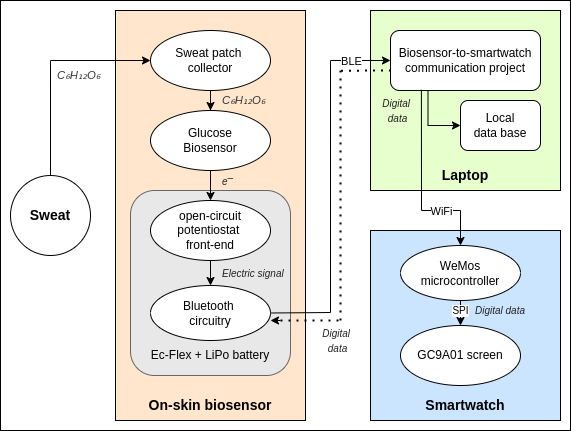

The diagram above was exported from draw.io. Its source (the exported page's mxGraphModel, read from the mxfile embedded in the PNG):
<mxGraphModel dx="2046" dy="556" grid="1" gridSize="10" guides="1" tooltips="1" connect="1" arrows="1" fold="1" page="1" pageScale="1" pageWidth="827" pageHeight="1169" math="0" shadow="0">
  <root>
    <mxCell id="0" />
    <mxCell id="1" parent="0" />
    <mxCell id="2PN-l_jp82AP-ezV3I-t-1" value="" style="rounded=0;whiteSpace=wrap;html=1;" vertex="1" parent="1">
      <mxGeometry x="-130" y="80" width="570" height="430" as="geometry" />
    </mxCell>
    <mxCell id="amDN2kG-zXQlgbPiP2_k-19" value="" style="rounded=0;whiteSpace=wrap;html=1;fillColor=#CCE5FF;" parent="1" vertex="1">
      <mxGeometry x="240" y="310" width="190" height="190" as="geometry" />
    </mxCell>
    <mxCell id="amDN2kG-zXQlgbPiP2_k-14" value="" style="rounded=0;whiteSpace=wrap;html=1;fillColor=#E6FFCC;" parent="1" vertex="1">
      <mxGeometry x="240" y="90" width="190" height="180" as="geometry" />
    </mxCell>
    <mxCell id="amDN2kG-zXQlgbPiP2_k-6" value="" style="rounded=0;whiteSpace=wrap;html=1;fillColor=#FFE6CC;" parent="1" vertex="1">
      <mxGeometry x="-15" y="90" width="190" height="410" as="geometry" />
    </mxCell>
    <mxCell id="J9ZQrmaXdSN4wPngVpZi-10" value="WeMos microcontroller" style="ellipse;whiteSpace=wrap;html=1;" parent="1" vertex="1">
      <mxGeometry x="270" y="325" width="120" height="55" as="geometry" />
    </mxCell>
    <mxCell id="J9ZQrmaXdSN4wPngVpZi-14" value="Glucose&lt;br&gt;Biosensor" style="ellipse;whiteSpace=wrap;html=1;" parent="1" vertex="1">
      <mxGeometry x="20" y="190" width="120" height="60" as="geometry" />
    </mxCell>
    <mxCell id="J9ZQrmaXdSN4wPngVpZi-18" value="GC9A01 screen" style="ellipse;whiteSpace=wrap;html=1;" parent="1" vertex="1">
      <mxGeometry x="270" y="405" width="120" height="60" as="geometry" />
    </mxCell>
    <mxCell id="amDN2kG-zXQlgbPiP2_k-9" value="" style="rounded=1;whiteSpace=wrap;html=1;fontSize=12;fillColor=#E8E8E8;fontColor=#333333;strokeColor=#666666;" parent="1" vertex="1">
      <mxGeometry y="270" width="160" height="185" as="geometry" />
    </mxCell>
    <mxCell id="amDN2kG-zXQlgbPiP2_k-1" value="" style="endArrow=none;dashed=1;html=1;dashPattern=1 3;strokeWidth=2;rounded=0;" parent="1" edge="1">
      <mxGeometry width="50" height="50" relative="1" as="geometry">
        <mxPoint x="150" y="400" as="sourcePoint" />
        <mxPoint x="210" y="400" as="targetPoint" />
      </mxGeometry>
    </mxCell>
    <mxCell id="amDN2kG-zXQlgbPiP2_k-2" value="" style="endArrow=none;dashed=1;html=1;dashPattern=1 3;strokeWidth=2;rounded=0;entryX=-0.003;entryY=0.63;entryDx=0;entryDy=0;entryPerimeter=0;" parent="1" edge="1">
      <mxGeometry width="50" height="50" relative="1" as="geometry">
        <mxPoint x="210.45" y="150.2" as="sourcePoint" />
        <mxPoint x="260.00000000000017" y="149.99999999999994" as="targetPoint" />
      </mxGeometry>
    </mxCell>
    <mxCell id="amDN2kG-zXQlgbPiP2_k-4" value="" style="endArrow=none;dashed=1;html=1;dashPattern=1 3;strokeWidth=2;rounded=0;" parent="1" edge="1">
      <mxGeometry width="50" height="50" relative="1" as="geometry">
        <mxPoint x="210" y="400" as="sourcePoint" />
        <mxPoint x="210" y="150" as="targetPoint" />
      </mxGeometry>
    </mxCell>
    <mxCell id="amDN2kG-zXQlgbPiP2_k-22" style="edgeStyle=orthogonalEdgeStyle;rounded=0;orthogonalLoop=1;jettySize=auto;html=1;exitX=0.5;exitY=1;exitDx=0;exitDy=0;entryX=0.5;entryY=0;entryDx=0;entryDy=0;fontSize=14;" parent="1" source="amDN2kG-zXQlgbPiP2_k-8" target="J9ZQrmaXdSN4wPngVpZi-11" edge="1">
      <mxGeometry relative="1" as="geometry" />
    </mxCell>
    <mxCell id="amDN2kG-zXQlgbPiP2_k-8" value="&lt;font style=&quot;font-size: 12px&quot;&gt;&lt;span class=&quot;NormalTextRun SCXW83235808 BCX0&quot; style=&quot;margin: 0px ; padding: 0px ; font-family: &amp;#34;calibri&amp;#34; , &amp;#34;calibri_embeddedfont&amp;#34; , &amp;#34;calibri_msfontservice&amp;#34; , sans-serif ; text-align: left ; background-color: rgb(255 , 255 , 255)&quot;&gt;open-circuit &lt;/span&gt;&lt;span class=&quot;NormalTextRun SpellingErrorV2 SCXW83235808 BCX0&quot; style=&quot;margin: 0px ; padding: 0px ; background-repeat: repeat-x ; background-position: left bottom ; border-bottom: 1px solid transparent ; font-family: &amp;#34;calibri&amp;#34; , &amp;#34;calibri_embeddedfont&amp;#34; , &amp;#34;calibri_msfontservice&amp;#34; , sans-serif ; text-align: left ; background-color: rgb(255 , 255 , 255)&quot;&gt;potentiostat &lt;br&gt;front-end&lt;/span&gt;&lt;/font&gt;" style="ellipse;whiteSpace=wrap;html=1;" parent="1" vertex="1">
      <mxGeometry x="20" y="280" width="120" height="60" as="geometry" />
    </mxCell>
    <mxCell id="J9ZQrmaXdSN4wPngVpZi-11" value="Bluetooth &lt;br&gt;circuitry" style="ellipse;whiteSpace=wrap;html=1;" parent="1" vertex="1">
      <mxGeometry x="20" y="365" width="120" height="55" as="geometry" />
    </mxCell>
    <mxCell id="amDN2kG-zXQlgbPiP2_k-11" value="" style="endArrow=classic;html=1;rounded=0;fontSize=12;" parent="1" edge="1">
      <mxGeometry width="50" height="50" relative="1" as="geometry">
        <mxPoint x="150" y="400" as="sourcePoint" />
        <mxPoint x="140" y="400" as="targetPoint" />
      </mxGeometry>
    </mxCell>
    <mxCell id="amDN2kG-zXQlgbPiP2_k-12" value="Ec-Flex + LiPo battery" style="text;html=1;strokeColor=none;fillColor=none;align=center;verticalAlign=middle;whiteSpace=wrap;rounded=0;fontSize=12;" parent="1" vertex="1">
      <mxGeometry x="10" y="420" width="140" height="30" as="geometry" />
    </mxCell>
    <mxCell id="amDN2kG-zXQlgbPiP2_k-13" value="&lt;font style=&quot;font-size: 14px&quot;&gt;&lt;b&gt;On-skin biosensor&lt;/b&gt;&lt;/font&gt;" style="text;html=1;strokeColor=none;fillColor=none;align=center;verticalAlign=middle;whiteSpace=wrap;rounded=0;fontSize=12;" parent="1" vertex="1">
      <mxGeometry x="10" y="470" width="140" height="30" as="geometry" />
    </mxCell>
    <mxCell id="amDN2kG-zXQlgbPiP2_k-17" value="&lt;font style=&quot;font-size: 14px&quot;&gt;&lt;b&gt;Laptop&lt;/b&gt;&lt;/font&gt;" style="text;html=1;strokeColor=none;fillColor=none;align=center;verticalAlign=middle;whiteSpace=wrap;rounded=0;fontSize=12;" parent="1" vertex="1">
      <mxGeometry x="265" y="240" width="140" height="30" as="geometry" />
    </mxCell>
    <mxCell id="amDN2kG-zXQlgbPiP2_k-18" value="&lt;font style=&quot;font-size: 14px&quot;&gt;&lt;b&gt;Smartwatch&lt;/b&gt;&lt;/font&gt;" style="text;html=1;strokeColor=none;fillColor=none;align=center;verticalAlign=middle;whiteSpace=wrap;rounded=0;fontSize=12;" parent="1" vertex="1">
      <mxGeometry x="265" y="470" width="140" height="30" as="geometry" />
    </mxCell>
    <mxCell id="amDN2kG-zXQlgbPiP2_k-20" style="edgeStyle=orthogonalEdgeStyle;rounded=0;orthogonalLoop=1;jettySize=auto;html=1;exitX=0.5;exitY=1;exitDx=0;exitDy=0;entryX=0.5;entryY=0;entryDx=0;entryDy=0;fontSize=14;" parent="1" source="J9ZQrmaXdSN4wPngVpZi-14" target="amDN2kG-zXQlgbPiP2_k-8" edge="1">
      <mxGeometry relative="1" as="geometry" />
    </mxCell>
    <mxCell id="amDN2kG-zXQlgbPiP2_k-25" style="edgeStyle=orthogonalEdgeStyle;rounded=0;orthogonalLoop=1;jettySize=auto;html=1;exitX=0.5;exitY=1;exitDx=0;exitDy=0;fontSize=14;" parent="1" source="amDN2kG-zXQlgbPiP2_k-24" target="J9ZQrmaXdSN4wPngVpZi-14" edge="1">
      <mxGeometry relative="1" as="geometry" />
    </mxCell>
    <mxCell id="amDN2kG-zXQlgbPiP2_k-24" value="Sweat patch &lt;br&gt;collector" style="ellipse;whiteSpace=wrap;html=1;" parent="1" vertex="1">
      <mxGeometry x="20" y="110" width="120" height="60" as="geometry" />
    </mxCell>
    <mxCell id="F9KsN5taSy-moMb9yF2v-3" style="edgeStyle=orthogonalEdgeStyle;rounded=0;orthogonalLoop=1;jettySize=auto;html=1;entryX=0;entryY=0.5;entryDx=0;entryDy=0;exitX=0.5;exitY=0;exitDx=0;exitDy=0;" parent="1" source="F9KsN5taSy-moMb9yF2v-2" target="amDN2kG-zXQlgbPiP2_k-24" edge="1">
      <mxGeometry relative="1" as="geometry" />
    </mxCell>
    <mxCell id="F9KsN5taSy-moMb9yF2v-2" value="&lt;font style=&quot;font-size: 14px&quot;&gt;&lt;b&gt;Sweat&lt;/b&gt;&lt;/font&gt;" style="ellipse;whiteSpace=wrap;html=1;aspect=fixed;" parent="1" vertex="1">
      <mxGeometry x="-120" y="255" width="80" height="80" as="geometry" />
    </mxCell>
    <mxCell id="F9KsN5taSy-moMb9yF2v-21" style="edgeStyle=orthogonalEdgeStyle;rounded=0;orthogonalLoop=1;jettySize=auto;html=1;exitX=0.25;exitY=1;exitDx=0;exitDy=0;entryX=0;entryY=0.5;entryDx=0;entryDy=0;fontFamily=Helvetica;fontSize=10;" parent="1" source="F9KsN5taSy-moMb9yF2v-5" target="F9KsN5taSy-moMb9yF2v-6" edge="1">
      <mxGeometry relative="1" as="geometry" />
    </mxCell>
    <mxCell id="F9KsN5taSy-moMb9yF2v-5" value="&lt;span&gt;Biosensor-to-smartwatch communication project&lt;/span&gt;" style="rounded=1;whiteSpace=wrap;html=1;" parent="1" vertex="1">
      <mxGeometry x="260" y="110" width="150" height="60" as="geometry" />
    </mxCell>
    <mxCell id="F9KsN5taSy-moMb9yF2v-6" value="Local&lt;br&gt;data base" style="rounded=1;whiteSpace=wrap;html=1;" parent="1" vertex="1">
      <mxGeometry x="330" y="180" width="80" height="50" as="geometry" />
    </mxCell>
    <mxCell id="F9KsN5taSy-moMb9yF2v-10" value="" style="endArrow=classic;html=1;rounded=0;entryX=0.5;entryY=0;entryDx=0;entryDy=0;exitX=0.206;exitY=0.988;exitDx=0;exitDy=0;exitPerimeter=0;" parent="1" source="F9KsN5taSy-moMb9yF2v-5" target="J9ZQrmaXdSN4wPngVpZi-10" edge="1">
      <mxGeometry relative="1" as="geometry">
        <mxPoint x="300" y="170" as="sourcePoint" />
        <mxPoint x="400" y="170" as="targetPoint" />
        <Array as="points">
          <mxPoint x="291" y="290" />
          <mxPoint x="330" y="290" />
        </Array>
      </mxGeometry>
    </mxCell>
    <mxCell id="F9KsN5taSy-moMb9yF2v-11" value="WiFi" style="edgeLabel;resizable=0;html=1;align=center;verticalAlign=middle;" parent="F9KsN5taSy-moMb9yF2v-10" connectable="0" vertex="1">
      <mxGeometry relative="1" as="geometry">
        <mxPoint x="20" y="24" as="offset" />
      </mxGeometry>
    </mxCell>
    <mxCell id="F9KsN5taSy-moMb9yF2v-12" value="" style="endArrow=classic;html=1;rounded=0;exitX=1;exitY=0.5;exitDx=0;exitDy=0;entryX=0;entryY=0.5;entryDx=0;entryDy=0;" parent="1" source="J9ZQrmaXdSN4wPngVpZi-11" target="F9KsN5taSy-moMb9yF2v-5" edge="1">
      <mxGeometry relative="1" as="geometry">
        <mxPoint x="60" y="290" as="sourcePoint" />
        <mxPoint x="220" y="290" as="targetPoint" />
        <Array as="points">
          <mxPoint x="200" y="392" />
          <mxPoint x="200" y="140" />
        </Array>
      </mxGeometry>
    </mxCell>
    <mxCell id="F9KsN5taSy-moMb9yF2v-13" value="BLE" style="edgeLabel;resizable=0;html=1;align=center;verticalAlign=middle;" parent="F9KsN5taSy-moMb9yF2v-12" connectable="0" vertex="1">
      <mxGeometry relative="1" as="geometry">
        <mxPoint x="20" y="-126" as="offset" />
      </mxGeometry>
    </mxCell>
    <mxCell id="F9KsN5taSy-moMb9yF2v-15" value="&lt;span id=&quot;docs-internal-guid-a26b84b3-7fff-4190-db62-255e75a17845&quot;&gt;&lt;p dir=&quot;ltr&quot; style=&quot;line-height: 1.2 ; margin-top: 0pt ; margin-bottom: 0pt&quot;&gt;&lt;span style=&quot;font-size: 8.5pt ; font-family: &amp;#34;arial&amp;#34; ; color: rgb(53 , 53 , 53) ; background-color: transparent ; font-style: italic ; vertical-align: baseline&quot;&gt;C₆H₁₂O₆&lt;/span&gt;&lt;/p&gt;&lt;/span&gt;" style="text;html=1;strokeColor=none;fillColor=none;align=left;verticalAlign=middle;whiteSpace=wrap;rounded=0;" parent="1" vertex="1">
      <mxGeometry x="90" y="165" width="60" height="30" as="geometry" />
    </mxCell>
    <mxCell id="F9KsN5taSy-moMb9yF2v-16" value="&lt;span id=&quot;docs-internal-guid-80695db5-7fff-761e-0c79-7cb1ccc61f77&quot;&gt;&lt;font style=&quot;font-size: 10px&quot;&gt;&lt;i&gt;&lt;span style=&quot;color: rgb(34 , 34 , 34) ; background-color: transparent ; vertical-align: baseline&quot;&gt;e&lt;/span&gt;&lt;span style=&quot;color: rgb(34 , 34 , 34) ; background-color: transparent ; vertical-align: baseline&quot;&gt;&lt;span style=&quot;vertical-align: super&quot;&gt;&lt;font&gt;–&lt;/font&gt;&lt;/span&gt;&lt;/span&gt;&lt;/i&gt;&lt;/font&gt;&lt;span style=&quot;font-size: 11pt ; font-family: &amp;#34;arial&amp;#34; ; color: rgb(34 , 34 , 34) ; background-color: transparent ; vertical-align: baseline&quot;&gt; &lt;/span&gt;&lt;/span&gt;" style="text;html=1;strokeColor=none;fillColor=none;align=left;verticalAlign=middle;whiteSpace=wrap;rounded=0;" parent="1" vertex="1">
      <mxGeometry x="90" y="250" width="120" height="20" as="geometry" />
    </mxCell>
    <mxCell id="F9KsN5taSy-moMb9yF2v-19" value="&lt;font color=&quot;#222222&quot;&gt;&lt;span style=&quot;font-size: 10px&quot;&gt;&lt;i&gt;Electric signal&lt;/i&gt;&lt;/span&gt;&lt;/font&gt;" style="text;html=1;strokeColor=none;fillColor=none;align=left;verticalAlign=middle;whiteSpace=wrap;rounded=0;" parent="1" vertex="1">
      <mxGeometry x="90" y="342.5" width="70" height="20" as="geometry" />
    </mxCell>
    <mxCell id="F9KsN5taSy-moMb9yF2v-20" value="&lt;span id=&quot;docs-internal-guid-a26b84b3-7fff-4190-db62-255e75a17845&quot;&gt;&lt;p dir=&quot;ltr&quot; style=&quot;line-height: 1.2 ; margin-top: 0pt ; margin-bottom: 0pt&quot;&gt;&lt;span style=&quot;font-size: 8.5pt ; font-family: &amp;#34;arial&amp;#34; ; color: rgb(53 , 53 , 53) ; background-color: transparent ; font-style: italic ; vertical-align: baseline&quot;&gt;C₆H₁₂O₆&lt;/span&gt;&lt;/p&gt;&lt;/span&gt;" style="text;html=1;strokeColor=none;fillColor=none;align=left;verticalAlign=middle;whiteSpace=wrap;rounded=0;" parent="1" vertex="1">
      <mxGeometry x="-75" y="140" width="60" height="30" as="geometry" />
    </mxCell>
    <mxCell id="F9KsN5taSy-moMb9yF2v-22" value="SPI" style="endArrow=classic;html=1;rounded=0;fontFamily=Helvetica;fontSize=10;exitX=0.5;exitY=1;exitDx=0;exitDy=0;entryX=0.5;entryY=0;entryDx=0;entryDy=0;fillColor=#CCE5FF;" parent="1" source="J9ZQrmaXdSN4wPngVpZi-10" target="J9ZQrmaXdSN4wPngVpZi-18" edge="1">
      <mxGeometry x="-0.2" relative="1" as="geometry">
        <mxPoint x="180" y="330" as="sourcePoint" />
        <mxPoint x="280" y="330" as="targetPoint" />
        <mxPoint as="offset" />
      </mxGeometry>
    </mxCell>
    <mxCell id="F9KsN5taSy-moMb9yF2v-24" value="&lt;font color=&quot;#222222&quot;&gt;&lt;span style=&quot;font-size: 10px&quot;&gt;&lt;i&gt;Digital &lt;br&gt;data&lt;/i&gt;&lt;/span&gt;&lt;/font&gt;" style="text;html=1;strokeColor=none;fillColor=none;align=center;verticalAlign=middle;whiteSpace=wrap;rounded=0;" parent="1" vertex="1">
      <mxGeometry x="190" y="410" width="35" height="20" as="geometry" />
    </mxCell>
    <mxCell id="F9KsN5taSy-moMb9yF2v-25" value="&lt;font color=&quot;#222222&quot;&gt;&lt;span style=&quot;font-size: 10px&quot;&gt;&lt;i&gt;Digital &lt;br&gt;data&lt;/i&gt;&lt;/span&gt;&lt;/font&gt;" style="text;html=1;strokeColor=none;fillColor=none;align=center;verticalAlign=middle;whiteSpace=wrap;rounded=0;" parent="1" vertex="1">
      <mxGeometry x="250" y="180" width="35" height="20" as="geometry" />
    </mxCell>
    <mxCell id="F9KsN5taSy-moMb9yF2v-26" value="&lt;font color=&quot;#222222&quot;&gt;&lt;span style=&quot;font-size: 10px&quot;&gt;&lt;i&gt;Digital data&lt;/i&gt;&lt;/span&gt;&lt;/font&gt;" style="text;html=1;strokeColor=none;fillColor=none;align=center;verticalAlign=middle;whiteSpace=wrap;rounded=0;" parent="1" vertex="1">
      <mxGeometry x="335" y="380" width="70" height="20" as="geometry" />
    </mxCell>
  </root>
</mxGraphModel>